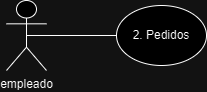

The diagram above was exported from draw.io. Its source (the exported page's mxGraphModel, read from the mxfile embedded in the PNG):
<mxGraphModel dx="1114" dy="550" grid="1" gridSize="10" guides="1" tooltips="1" connect="1" arrows="1" fold="1" page="1" pageScale="1" pageWidth="827" pageHeight="1169" math="0" shadow="0">
  <root>
    <mxCell id="0" />
    <mxCell id="1" parent="0" />
    <mxCell id="BMs1vtmF5vk78CGGiGiC-1" value="&lt;font style=&quot;vertical-align: inherit;&quot;&gt;&lt;font style=&quot;vertical-align: inherit;&quot;&gt;empleado&lt;/font&gt;&lt;/font&gt;" style="shape=umlActor;verticalLabelPosition=bottom;verticalAlign=top;html=1;outlineConnect=0;" parent="1" vertex="1">
      <mxGeometry x="50" y="205" width="40" height="70" as="geometry" />
    </mxCell>
    <mxCell id="BMs1vtmF5vk78CGGiGiC-13" value="" style="endArrow=none;html=1;rounded=0;exitX=0.5;exitY=0.5;exitDx=0;exitDy=0;exitPerimeter=0;entryX=0;entryY=0.5;entryDx=0;entryDy=0;" parent="1" source="BMs1vtmF5vk78CGGiGiC-1" target="ZCbn5V_vPV1Z-fouxVBi-3" edge="1">
      <mxGeometry width="50" height="50" relative="1" as="geometry">
        <mxPoint x="380" y="240" as="sourcePoint" />
        <mxPoint x="165" y="240" as="targetPoint" />
      </mxGeometry>
    </mxCell>
    <mxCell id="ZCbn5V_vPV1Z-fouxVBi-3" value="2. Pedidos" style="ellipse;whiteSpace=wrap;html=1;" parent="1" vertex="1">
      <mxGeometry x="160" y="210" width="90" height="60" as="geometry" />
    </mxCell>
  </root>
</mxGraphModel>